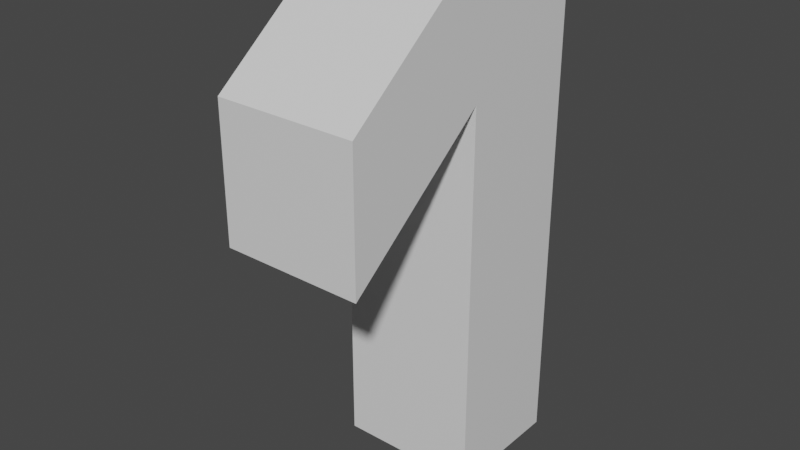 # Source: One.blend  (saved by Blender 2.82.7; exported with 4.5.12 LTS)
import bpy
from mathutils import Matrix  # noqa: F401  (used for matrix-valued properties, if any)

bpy.ops.wm.read_factory_settings(use_empty=True)
scene = bpy.context.scene
scene.name = 'Scene'

# ---- collections
col_collection = bpy.data.collections.new('Collection'); scene.collection.children.link(col_collection)

# ---- materials (node trees are filled in below, after node groups)
mat_material = bpy.data.materials.new('Material')
mat_material.alpha_threshold = 0.0
mat_material.use_transparent_shadow = False
mat_material.line_color = (0.0, 0.0, 0.0, 1.0)

# ---- material node trees
mat_material.use_nodes = True; mat_material.node_tree.nodes.clear()
_N = mat_material.node_tree.nodes; _L = mat_material.node_tree.links
n0 = _N.new('ShaderNodeOutputMaterial'); n0.name = 'Material Output'; n0.location = (300, 300)
n1 = _N.new('ShaderNodeBsdfPrincipled'); n1.name = 'Principled BSDF'; n1.location = (10, 300)
n1.distribution = 'GGX'
n1.subsurface_method = 'BURLEY'
n1.inputs[2].default_value = 0.4
n1.inputs[3].default_value = 1.45
n1.inputs[27].default_value = (0.0, 0.0, 0.0, 1.0)
n1.inputs[28].default_value = 1.0
_L.new(n1.outputs[0], n0.inputs[0])
n0.is_active_output = True

# ---- world
world_world = bpy.data.worlds.new('World'); scene.world = world_world
world_world.use_nodes = True; world_world.node_tree.nodes.clear()
_N = world_world.node_tree.nodes; _L = world_world.node_tree.links
n0 = _N.new('ShaderNodeOutputWorld'); n0.name = 'World Output'; n0.location = (300, 300)
n1 = _N.new('ShaderNodeBackground'); n1.name = 'Background'; n1.location = (10, 300)
n1.inputs[0].default_value = (0.05088, 0.05088, 0.05088, 1.0)
_L.new(n1.outputs[0], n0.inputs[0])
n0.is_active_output = True
world_world.color = (0.05088, 0.05088, 0.05088)
world_world.use_sun_shadow = False
world_world.sun_shadow_jitter_overblur = 0.0

# ---- meshes
me_cube = bpy.data.meshes.new('Cube')
me_cube.from_pydata([(0.1352, 0.1276, 1.276), (0.1352, 0.1276, 0.05314), (0.1352, -0.1674, 1.276), (0.1352, -0.1674, 0.05314), (-0.1956, 0.1276, 1.276), (-0.1956, 0.1276, 0.05314), (-0.1956, -0.1674, 1.276), (-0.1956, -0.1674, 0.05314), (-0.1956, -0.1674, 0.9626), (0.1352, -0.1674, 0.9626), (-0.0302, -0.1674, 1.276), (-0.0302, -0.1674, 0.05314), (-0.0302, -0.1674, 0.9626), (-0.1956, -0.515, 0.6873), (-0.1956, -0.515, 1.001), (-0.0302, -0.515, 1.001), (0.1352, -0.515, 1.001), (0.1352, -0.515, 0.6873), (-0.0302, -0.515, 0.6873)], [], [(0, 4, 6, 10, 2), (12, 8, 7, 11, 3, 9), (7, 8, 6, 4, 5), (5, 1, 3, 11, 7), (1, 0, 2, 9, 3), (5, 4, 0, 1), (15, 14, 13, 18, 17, 16), (6, 8, 13, 14), (8, 12, 9, 17, 18, 13), (9, 2, 16, 17), (2, 10, 6, 14, 15, 16)])
_uv = me_cube.uv_layers.new(name='UVMap')
_uv.uv.foreach_set('vector', [0.625, 0.5, 0.875, 0.5, 0.875, 0.75, 0.75, 0.75, 0.625, 0.75, 0.5, 0.875, 0.5, 1.0, 0.375, 1.0, 0.375, 0.875, 0.375, 0.75, 0.5, 0.75, 0.375, 0.0, 0.5, 0.0, 0.625, 0.0, 0.625, 0.25, 0.375, 0.25, 0.125, 0.5, 0.375, 0.5, 0.375, 0.75, 0.25, 0.75, 0.125, 0.75, 0.375, 0.5, 0.625, 0.5, 0.625, 0.75, 0.5, 0.75, 0.375, 0.75, 0.375, 0.25, 0.625, 0.25, 0.625, 0.5, 0.375, 0.5, 0.625, 0.875, 0.625, 1.0, 0.5, 1.0, 0.5, 0.875, 0.5, 0.75, 0.625, 0.75, 0.625, 0.0, 0.5, 0.0, 0.5, 0.0, 0.625, 0.0, 0.5, 1.0, 0.5, 0.875, 0.5, 0.75, 0.5, 0.75, 0.5, 0.875, 0.5, 1.0, 0.5, 0.75, 0.625, 0.75, 0.625, 0.75, 0.5, 0.75, 0.625, 0.75, 0.75, 0.75, 0.875, 0.75, 0.875, 0.75, 0.75, 0.75, 0.625, 0.75])
me_cube.materials.append(mat_material)
me_cube.use_remesh_preserve_volume = False
me_cube.use_remesh_preserve_attributes = False
me_cube.use_mirror_vertex_groups = False
me_cube.update()

# ---- objects
ob_cube = bpy.data.objects.new('Cube', me_cube)

# ---- transforms, parenting, visibility, modifiers, constraints
ob_cube.location = (0.0, 0.0, 0.0)
ob_cube.lock_rotations_4d = False
ob_cube.empty_display_type = 'ARROWS'
ob_cube.lineart.crease_threshold = 0.0

# ---- collection membership
col_collection.objects.link(ob_cube)

# ---- scene / render settings (as saved in the file)
scene.frame_start = 1; scene.frame_end = 250; scene.frame_set(1)
scene.render.engine = 'BLENDER_EEVEE_NEXT'
scene.cycles.use_denoising = False
scene.cycles.samples = 128
scene.cycles.sampling_pattern = 'TABULATED_SOBOL'
scene.cycles.use_adaptive_sampling = False
scene.cycles.use_light_tree = False
scene.view_settings.view_transform = 'Filmic'
bpy.context.view_layer.update()

# ---- added for rendering (the .blend has no active camera and no usable light): camera, sun
cam_auto = bpy.data.cameras.new('AutoCamera')
cam_auto.lens = 50.0
cam_auto.sensor_width = 36.0
cam_auto.clip_end = 1000.0
ob_auto_camera = bpy.data.objects.new('AutoCamera', cam_auto)
scene.collection.objects.link(ob_auto_camera)
ob_auto_camera.location = (1.28446, -1.77132, 1.71654)
ob_auto_camera.rotation_euler = (1.09748, -7.21219e-08, 0.694738)
scene.camera = ob_auto_camera
light_auto_sun = bpy.data.lights.new('AutoSun', 'SUN')
light_auto_sun.energy = 3.0
light_auto_sun.angle = 0.0523599
ob_auto_sun = bpy.data.objects.new('AutoSun', light_auto_sun)
scene.collection.objects.link(ob_auto_sun)
ob_auto_sun.rotation_euler = (0.872665, 0.174533, 0.523599)
bpy.context.view_layer.update()
